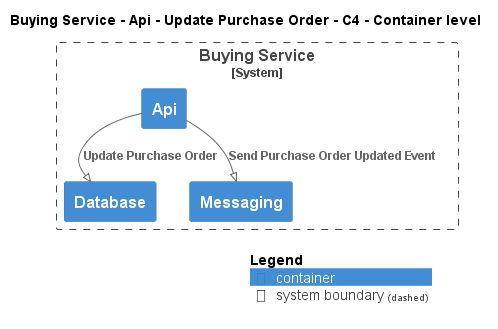

The diagram above was rendered by PlantUML. Its source (embedded in the PNG):
@startuml
!pragma layout smetana
!include ..\..\..\..\..\..\.c4s\C4_Container.puml

AddElementTag("state:new", $bgColor=green, $fontColor=#ffffff, $borderColor=green, $shadowing="False")
AddElementTag("state:changed", $bgColor=orange, $fontColor=#ffffff, $borderColor=orange, $shadowing="False")
AddElementTag("state:removed", $bgColor=red, $fontColor=#ffffff, $borderColor=red, $shadowing="False")

AddRelTag("state:new", $textColor=green, $lineColor=green)
AddRelTag("state:changed", $textColor=orange, $lineColor=orange)
AddRelTag("state:removed", $textColor=red, $lineColor=red)

SHOW_PERSON_PORTRAIT()
LAYOUT_TOP_DOWN()

skinparam linetype polyline

title Buying Service - Api - Update Purchase Order - C4 - Container level


System_Boundary(ECommercePlatform.SoftwareSystems.BuyingService, "Buying Service") {
    Container(ECommercePlatform.SoftwareSystems.BuyingService.Containers.Api, "Api", "", "")
    Container(ECommercePlatform.SoftwareSystems.BuyingService.Containers.Database, "Database", "", "")
    Container(ECommercePlatform.SoftwareSystems.BuyingService.Containers.Messaging, "Messaging", "", "")
}

Rel(ECommercePlatform.SoftwareSystems.BuyingService.Containers.Api, ECommercePlatform.SoftwareSystems.BuyingService.Containers.Database, "Update Purchase Order")
Rel(ECommercePlatform.SoftwareSystems.BuyingService.Containers.Api, ECommercePlatform.SoftwareSystems.BuyingService.Containers.Messaging, "Send Purchase Order Updated Event")


SHOW_LEGEND()
@enduml